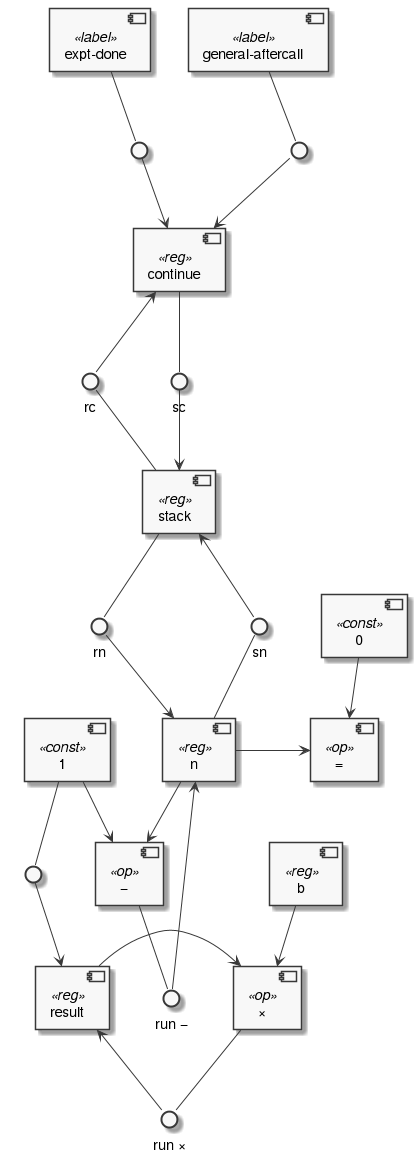

The diagram above was rendered by PlantUML. Its source (embedded in the PNG):
@startuml
  skinparam monochrome true
  skinparam componentStyle uml2

  component 1 <<const>> as one
  component 0 <<const>> as zero

  component n <<reg>> as n
  component b <<reg>> as b

  component "=" <<op>> as eq
  component "×" <<op>> as mul
  component "−" <<op>> as minus

  component stack <<reg>> as stack
  component continue <<reg>> as continue

  n --> minus
  one --> minus

  interface "run −" as btn_minus
  minus -- btn_minus
  btn_minus --> n

  interface "sn" as sn
  interface "rn" as rn

  n -up- sn
  sn -up-> stack
  stack -- rn
  rn --> n

  interface "sc" as sc
  continue -- sc
  sc --> stack

  interface "rc" as rc
  stack -up- rc
  rc -up-> continue

  n -[hidden]- stack
  stack -[hidden]- continue

  n -> eq
  zero --> eq

  component result <<reg>> as result
  result -> mul
  b --> mul
  interface "run ×" as btn_mul
  mul -- btn_mul
  btn_mul --> result


  interface " " as btn_one
  one -- btn_one
  btn_one --> result

  component "expt-done" <<label>> as exptdone
  component "general-aftercall" <<label>> as exptloop

  exptdone -[hidden]- continue
  exptloop -[hidden]- continue

  interface " " as lbl_done
  interface " " as lbl_loop

  exptdone -- lbl_done
  lbl_done --> continue
  exptloop -- lbl_loop
  lbl_loop --> continue
@enduml